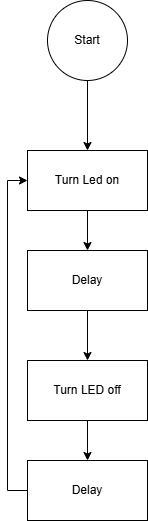

The diagram above was exported from draw.io. Its source (the exported page's mxGraphModel, read from the mxfile embedded in the PNG):
<mxGraphModel dx="1418" dy="794" grid="1" gridSize="10" guides="1" tooltips="1" connect="1" arrows="1" fold="1" page="1" pageScale="1" pageWidth="850" pageHeight="1100" math="0" shadow="0">
  <root>
    <mxCell id="0" />
    <mxCell id="1" parent="0" />
    <mxCell id="VCoSQImNXPVhVmZ_1teq-24" edge="1" parent="1" source="VCoSQImNXPVhVmZ_1teq-1" style="edgeStyle=orthogonalEdgeStyle;rounded=0;orthogonalLoop=1;jettySize=auto;html=1;entryX=0.5;entryY=0;entryDx=0;entryDy=0;" target="VCoSQImNXPVhVmZ_1teq-23">
      <mxGeometry relative="1" as="geometry" />
    </mxCell>
    <mxCell id="VCoSQImNXPVhVmZ_1teq-1" parent="1" style="ellipse;whiteSpace=wrap;html=1;aspect=fixed;" value="Start" vertex="1">
      <mxGeometry height="80" width="80" x="400" y="20" as="geometry" />
    </mxCell>
    <mxCell id="VCoSQImNXPVhVmZ_1teq-16" edge="1" parent="1" style="edgeStyle=orthogonalEdgeStyle;rounded=0;orthogonalLoop=1;jettySize=auto;html=1;exitX=0.5;exitY=1;exitDx=0;exitDy=0;entryX=0.5;entryY=0;entryDx=0;entryDy=0;" target="VCoSQImNXPVhVmZ_1teq-3">
      <mxGeometry relative="1" as="geometry">
        <mxPoint x="440" y="220" as="sourcePoint" />
      </mxGeometry>
    </mxCell>
    <mxCell id="VCoSQImNXPVhVmZ_1teq-17" edge="1" parent="1" source="VCoSQImNXPVhVmZ_1teq-3" style="edgeStyle=orthogonalEdgeStyle;rounded=0;orthogonalLoop=1;jettySize=auto;html=1;exitX=0.5;exitY=1;exitDx=0;exitDy=0;entryX=0.5;entryY=0;entryDx=0;entryDy=0;" target="VCoSQImNXPVhVmZ_1teq-7">
      <mxGeometry relative="1" as="geometry" />
    </mxCell>
    <mxCell id="VCoSQImNXPVhVmZ_1teq-3" parent="1" style="rounded=0;whiteSpace=wrap;html=1;" value="Delay" vertex="1">
      <mxGeometry height="60" width="120" x="380" y="270" as="geometry" />
    </mxCell>
    <mxCell id="VCoSQImNXPVhVmZ_1teq-4" parent="1" style="rounded=0;whiteSpace=wrap;html=1;" value="" vertex="1">
      <mxGeometry height="60" width="120" x="380" y="380" as="geometry" />
    </mxCell>
    <mxCell id="VCoSQImNXPVhVmZ_1teq-5" parent="1" style="rounded=0;whiteSpace=wrap;html=1;" value="" vertex="1">
      <mxGeometry height="60" width="120" x="380" y="380" as="geometry" />
    </mxCell>
    <mxCell id="VCoSQImNXPVhVmZ_1teq-6" parent="1" style="rounded=0;whiteSpace=wrap;html=1;" value="" vertex="1">
      <mxGeometry height="60" width="120" x="380" y="380" as="geometry" />
    </mxCell>
    <mxCell id="VCoSQImNXPVhVmZ_1teq-26" edge="1" parent="1" source="VCoSQImNXPVhVmZ_1teq-7" style="edgeStyle=orthogonalEdgeStyle;rounded=0;orthogonalLoop=1;jettySize=auto;html=1;exitX=0.5;exitY=1;exitDx=0;exitDy=0;entryX=0.5;entryY=0;entryDx=0;entryDy=0;" target="VCoSQImNXPVhVmZ_1teq-25">
      <mxGeometry relative="1" as="geometry" />
    </mxCell>
    <mxCell id="VCoSQImNXPVhVmZ_1teq-7" parent="1" style="rounded=0;whiteSpace=wrap;html=1;" value="Turn LED off" vertex="1">
      <mxGeometry height="60" width="120" x="380" y="380" as="geometry" />
    </mxCell>
    <mxCell id="VCoSQImNXPVhVmZ_1teq-23" parent="1" style="rounded=0;whiteSpace=wrap;html=1;" value="Turn Led on" vertex="1">
      <mxGeometry height="60" width="120" x="380" y="170" as="geometry" />
    </mxCell>
    <mxCell id="VCoSQImNXPVhVmZ_1teq-28" edge="1" parent="1" source="VCoSQImNXPVhVmZ_1teq-25" style="edgeStyle=orthogonalEdgeStyle;rounded=0;orthogonalLoop=1;jettySize=auto;html=1;exitX=0;exitY=0.5;exitDx=0;exitDy=0;entryX=0;entryY=0.5;entryDx=0;entryDy=0;" target="VCoSQImNXPVhVmZ_1teq-23">
      <mxGeometry relative="1" as="geometry" />
    </mxCell>
    <mxCell id="VCoSQImNXPVhVmZ_1teq-25" parent="1" style="rounded=0;whiteSpace=wrap;html=1;" value="Delay" vertex="1">
      <mxGeometry height="60" width="120" x="380" y="480" as="geometry" />
    </mxCell>
  </root>
</mxGraphModel>